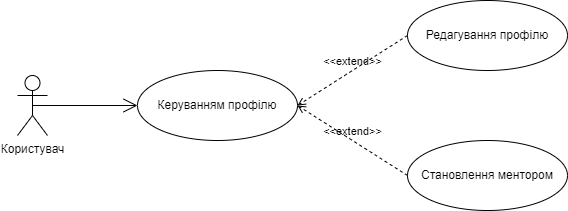

The diagram above was exported from draw.io. Its source (the exported page's mxGraphModel, read from the mxfile embedded in the PNG):
<mxGraphModel dx="1434" dy="739" grid="1" gridSize="10" guides="1" tooltips="1" connect="1" arrows="1" fold="1" page="1" pageScale="1" pageWidth="850" pageHeight="1100" math="0" shadow="0">
  <root>
    <mxCell id="0" />
    <mxCell id="1" parent="0" />
    <mxCell id="8UiycwLdGoKOTycFx0pJ-1" value="Користувач" style="shape=umlActor;verticalLabelPosition=bottom;verticalAlign=top;html=1;" vertex="1" parent="1">
      <mxGeometry x="60" y="260" width="30" height="60" as="geometry" />
    </mxCell>
    <mxCell id="8UiycwLdGoKOTycFx0pJ-2" value="Керуванням профілю" style="ellipse;whiteSpace=wrap;html=1;" vertex="1" parent="1">
      <mxGeometry x="180" y="255" width="160" height="70" as="geometry" />
    </mxCell>
    <mxCell id="8UiycwLdGoKOTycFx0pJ-3" value="" style="endArrow=open;endFill=1;endSize=12;html=1;rounded=0;exitX=0.5;exitY=0.5;exitDx=0;exitDy=0;exitPerimeter=0;entryX=0;entryY=0.5;entryDx=0;entryDy=0;" edge="1" parent="1" source="8UiycwLdGoKOTycFx0pJ-1" target="8UiycwLdGoKOTycFx0pJ-2">
      <mxGeometry width="160" relative="1" as="geometry">
        <mxPoint x="85" y="300" as="sourcePoint" />
        <mxPoint x="290" y="235" as="targetPoint" />
      </mxGeometry>
    </mxCell>
    <mxCell id="8UiycwLdGoKOTycFx0pJ-4" value="Редагування профілю" style="ellipse;whiteSpace=wrap;html=1;" vertex="1" parent="1">
      <mxGeometry x="450" y="185" width="160" height="70" as="geometry" />
    </mxCell>
    <mxCell id="8UiycwLdGoKOTycFx0pJ-5" value="Становлення ментором" style="ellipse;whiteSpace=wrap;html=1;" vertex="1" parent="1">
      <mxGeometry x="450" y="325" width="160" height="70" as="geometry" />
    </mxCell>
    <mxCell id="8UiycwLdGoKOTycFx0pJ-7" value="&amp;lt;&amp;lt;extend&amp;gt;&amp;gt;" style="html=1;verticalAlign=bottom;labelBackgroundColor=none;endArrow=open;endFill=0;dashed=1;rounded=0;entryX=1;entryY=0.5;entryDx=0;entryDy=0;exitX=0;exitY=0.5;exitDx=0;exitDy=0;" edge="1" parent="1" source="8UiycwLdGoKOTycFx0pJ-4" target="8UiycwLdGoKOTycFx0pJ-2">
      <mxGeometry width="160" relative="1" as="geometry">
        <mxPoint x="450" y="585" as="sourcePoint" />
        <mxPoint x="370" y="525" as="targetPoint" />
      </mxGeometry>
    </mxCell>
    <mxCell id="8UiycwLdGoKOTycFx0pJ-8" value="&amp;lt;&amp;lt;extend&amp;gt;&amp;gt;" style="html=1;verticalAlign=bottom;labelBackgroundColor=none;endArrow=open;endFill=0;dashed=1;rounded=0;entryX=1;entryY=0.5;entryDx=0;entryDy=0;exitX=0;exitY=0.5;exitDx=0;exitDy=0;" edge="1" parent="1" source="8UiycwLdGoKOTycFx0pJ-5" target="8UiycwLdGoKOTycFx0pJ-2">
      <mxGeometry width="160" relative="1" as="geometry">
        <mxPoint x="460" y="595" as="sourcePoint" />
        <mxPoint x="380" y="535" as="targetPoint" />
      </mxGeometry>
    </mxCell>
  </root>
</mxGraphModel>